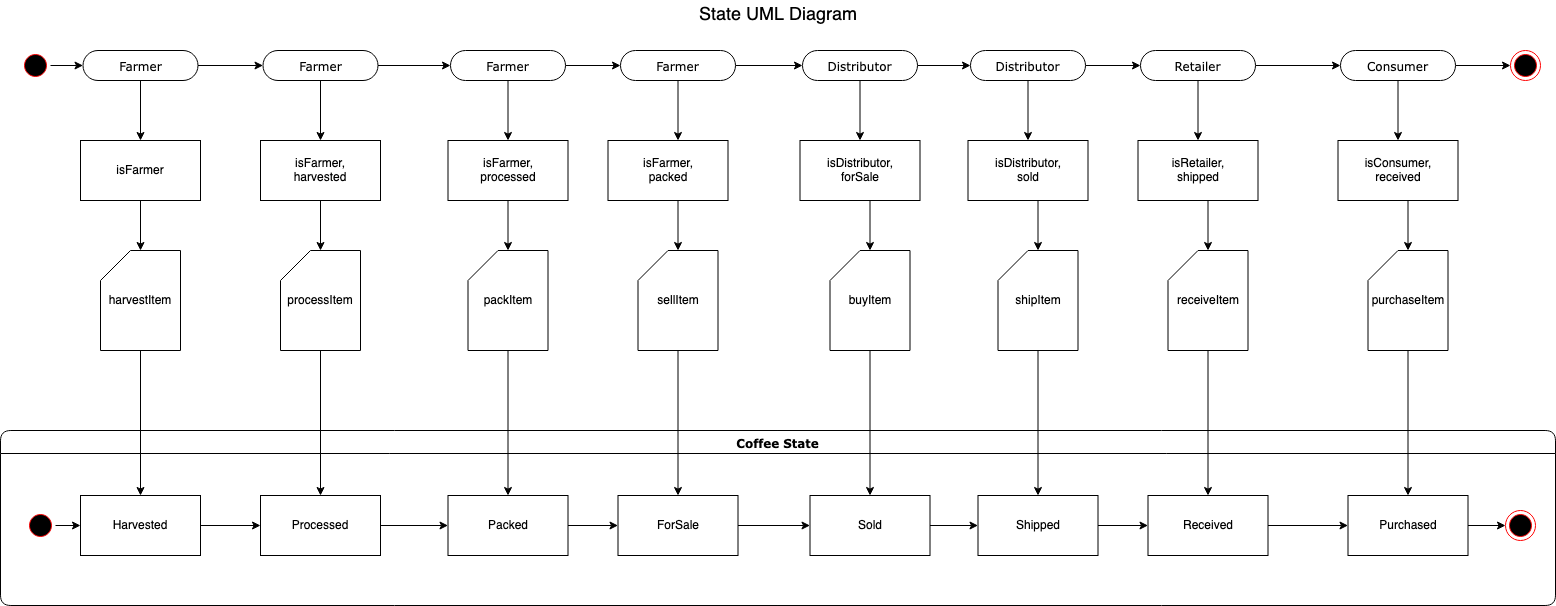

The diagram above was exported from draw.io. Its source (the exported page's mxGraphModel, read from the mxfile embedded in the PNG):
<mxGraphModel dx="1514" dy="718" grid="1" gridSize="10" guides="1" tooltips="1" connect="1" arrows="1" fold="1" page="1" pageScale="1" pageWidth="1100" pageHeight="850" background="none" math="0" shadow="0">
  <root>
    <mxCell id="0" />
    <mxCell id="1" parent="0" />
    <mxCell id="2a3bc250acf0617d-7" value="Coffee State" style="swimlane;whiteSpace=wrap;html=1;rounded=1;shadow=0;comic=0;labelBackgroundColor=none;strokeWidth=1;fontFamily=Verdana;fontSize=12;align=center;" parent="1" vertex="1">
      <mxGeometry x="80" y="440" width="1555" height="175" as="geometry" />
    </mxCell>
    <mxCell id="t_OWN8Zfkl1tniQ1qIlu-40" value="" style="ellipse;html=1;shape=endState;fillColor=#000000;strokeColor=#ff0000;rounded=1;shadow=0;comic=0;labelBackgroundColor=none;fontFamily=Verdana;fontSize=12;fontColor=#000000;align=center;" parent="2a3bc250acf0617d-7" vertex="1">
      <mxGeometry x="1505" y="80" width="30" height="30" as="geometry" />
    </mxCell>
    <mxCell id="t_OWN8Zfkl1tniQ1qIlu-43" value="" style="ellipse;html=1;shape=startState;fillColor=#000000;strokeColor=#ff0000;rounded=1;shadow=0;comic=0;labelBackgroundColor=none;fontFamily=Verdana;fontSize=12;fontColor=#000000;align=center;direction=south;" parent="2a3bc250acf0617d-7" vertex="1">
      <mxGeometry x="25" y="80" width="30" height="30" as="geometry" />
    </mxCell>
    <mxCell id="t_OWN8Zfkl1tniQ1qIlu-31" value="Purchased" style="rounded=0;whiteSpace=wrap;html=1;" parent="2a3bc250acf0617d-7" vertex="1">
      <mxGeometry x="1347.5" y="65" width="120" height="60" as="geometry" />
    </mxCell>
    <mxCell id="t_OWN8Zfkl1tniQ1qIlu-42" value="" style="edgeStyle=orthogonalEdgeStyle;rounded=0;orthogonalLoop=1;jettySize=auto;html=1;" parent="2a3bc250acf0617d-7" source="t_OWN8Zfkl1tniQ1qIlu-31" target="t_OWN8Zfkl1tniQ1qIlu-40" edge="1">
      <mxGeometry relative="1" as="geometry" />
    </mxCell>
    <mxCell id="t_OWN8Zfkl1tniQ1qIlu-24" value="Harvested" style="rounded=0;whiteSpace=wrap;html=1;" parent="2a3bc250acf0617d-7" vertex="1">
      <mxGeometry x="80" y="65" width="120" height="60" as="geometry" />
    </mxCell>
    <mxCell id="t_OWN8Zfkl1tniQ1qIlu-44" value="" style="edgeStyle=orthogonalEdgeStyle;rounded=0;orthogonalLoop=1;jettySize=auto;html=1;" parent="2a3bc250acf0617d-7" source="t_OWN8Zfkl1tniQ1qIlu-43" target="t_OWN8Zfkl1tniQ1qIlu-24" edge="1">
      <mxGeometry relative="1" as="geometry" />
    </mxCell>
    <mxCell id="t_OWN8Zfkl1tniQ1qIlu-25" value="Processed" style="rounded=0;whiteSpace=wrap;html=1;" parent="2a3bc250acf0617d-7" vertex="1">
      <mxGeometry x="260" y="65" width="120" height="60" as="geometry" />
    </mxCell>
    <mxCell id="t_OWN8Zfkl1tniQ1qIlu-32" value="" style="edgeStyle=orthogonalEdgeStyle;rounded=0;orthogonalLoop=1;jettySize=auto;html=1;" parent="2a3bc250acf0617d-7" source="t_OWN8Zfkl1tniQ1qIlu-24" target="t_OWN8Zfkl1tniQ1qIlu-25" edge="1">
      <mxGeometry relative="1" as="geometry" />
    </mxCell>
    <mxCell id="t_OWN8Zfkl1tniQ1qIlu-26" value="Packed" style="rounded=0;whiteSpace=wrap;html=1;" parent="2a3bc250acf0617d-7" vertex="1">
      <mxGeometry x="447.5" y="65" width="120" height="60" as="geometry" />
    </mxCell>
    <mxCell id="t_OWN8Zfkl1tniQ1qIlu-33" value="" style="edgeStyle=orthogonalEdgeStyle;rounded=0;orthogonalLoop=1;jettySize=auto;html=1;" parent="2a3bc250acf0617d-7" source="t_OWN8Zfkl1tniQ1qIlu-25" target="t_OWN8Zfkl1tniQ1qIlu-26" edge="1">
      <mxGeometry relative="1" as="geometry" />
    </mxCell>
    <mxCell id="t_OWN8Zfkl1tniQ1qIlu-27" value="ForSale" style="rounded=0;whiteSpace=wrap;html=1;" parent="2a3bc250acf0617d-7" vertex="1">
      <mxGeometry x="617.5" y="65" width="120" height="60" as="geometry" />
    </mxCell>
    <mxCell id="t_OWN8Zfkl1tniQ1qIlu-34" value="" style="edgeStyle=orthogonalEdgeStyle;rounded=0;orthogonalLoop=1;jettySize=auto;html=1;" parent="2a3bc250acf0617d-7" source="t_OWN8Zfkl1tniQ1qIlu-26" target="t_OWN8Zfkl1tniQ1qIlu-27" edge="1">
      <mxGeometry relative="1" as="geometry" />
    </mxCell>
    <mxCell id="t_OWN8Zfkl1tniQ1qIlu-29" value="Shipped" style="rounded=0;whiteSpace=wrap;html=1;" parent="2a3bc250acf0617d-7" vertex="1">
      <mxGeometry x="977.5" y="65" width="120" height="60" as="geometry" />
    </mxCell>
    <mxCell id="t_OWN8Zfkl1tniQ1qIlu-30" value="Received" style="rounded=0;whiteSpace=wrap;html=1;" parent="2a3bc250acf0617d-7" vertex="1">
      <mxGeometry x="1147.5" y="65" width="120" height="60" as="geometry" />
    </mxCell>
    <mxCell id="t_OWN8Zfkl1tniQ1qIlu-37" value="" style="edgeStyle=orthogonalEdgeStyle;rounded=0;orthogonalLoop=1;jettySize=auto;html=1;" parent="2a3bc250acf0617d-7" source="t_OWN8Zfkl1tniQ1qIlu-29" target="t_OWN8Zfkl1tniQ1qIlu-30" edge="1">
      <mxGeometry relative="1" as="geometry" />
    </mxCell>
    <mxCell id="t_OWN8Zfkl1tniQ1qIlu-38" value="" style="edgeStyle=orthogonalEdgeStyle;rounded=0;orthogonalLoop=1;jettySize=auto;html=1;" parent="2a3bc250acf0617d-7" source="t_OWN8Zfkl1tniQ1qIlu-30" target="t_OWN8Zfkl1tniQ1qIlu-31" edge="1">
      <mxGeometry relative="1" as="geometry" />
    </mxCell>
    <mxCell id="t_OWN8Zfkl1tniQ1qIlu-28" value="Sold" style="rounded=0;whiteSpace=wrap;html=1;" parent="2a3bc250acf0617d-7" vertex="1">
      <mxGeometry x="809.5" y="65" width="120" height="60" as="geometry" />
    </mxCell>
    <mxCell id="t_OWN8Zfkl1tniQ1qIlu-35" value="" style="edgeStyle=orthogonalEdgeStyle;rounded=0;orthogonalLoop=1;jettySize=auto;html=1;" parent="2a3bc250acf0617d-7" source="t_OWN8Zfkl1tniQ1qIlu-27" target="t_OWN8Zfkl1tniQ1qIlu-28" edge="1">
      <mxGeometry relative="1" as="geometry" />
    </mxCell>
    <mxCell id="t_OWN8Zfkl1tniQ1qIlu-36" value="" style="edgeStyle=orthogonalEdgeStyle;rounded=0;orthogonalLoop=1;jettySize=auto;html=1;" parent="2a3bc250acf0617d-7" source="t_OWN8Zfkl1tniQ1qIlu-28" target="t_OWN8Zfkl1tniQ1qIlu-29" edge="1">
      <mxGeometry relative="1" as="geometry" />
    </mxCell>
    <mxCell id="t_OWN8Zfkl1tniQ1qIlu-84" value="" style="edgeStyle=orthogonalEdgeStyle;rounded=0;orthogonalLoop=1;jettySize=auto;html=1;" parent="1" source="t_OWN8Zfkl1tniQ1qIlu-48" target="t_OWN8Zfkl1tniQ1qIlu-82" edge="1">
      <mxGeometry relative="1" as="geometry" />
    </mxCell>
    <mxCell id="t_OWN8Zfkl1tniQ1qIlu-96" value="" style="edgeStyle=orthogonalEdgeStyle;rounded=0;orthogonalLoop=1;jettySize=auto;html=1;" parent="1" source="t_OWN8Zfkl1tniQ1qIlu-48" target="t_OWN8Zfkl1tniQ1qIlu-54" edge="1">
      <mxGeometry relative="1" as="geometry" />
    </mxCell>
    <mxCell id="t_OWN8Zfkl1tniQ1qIlu-48" value="Distributor" style="rounded=1;whiteSpace=wrap;html=1;shadow=0;comic=0;labelBackgroundColor=none;strokeWidth=1;fontFamily=Verdana;fontSize=12;align=center;arcSize=50;" parent="1" vertex="1">
      <mxGeometry x="882" y="60" width="115" height="30" as="geometry" />
    </mxCell>
    <mxCell id="t_OWN8Zfkl1tniQ1qIlu-95" value="" style="edgeStyle=orthogonalEdgeStyle;rounded=0;orthogonalLoop=1;jettySize=auto;html=1;" parent="1" source="t_OWN8Zfkl1tniQ1qIlu-49" target="t_OWN8Zfkl1tniQ1qIlu-93" edge="1">
      <mxGeometry relative="1" as="geometry" />
    </mxCell>
    <mxCell id="t_OWN8Zfkl1tniQ1qIlu-103" value="" style="edgeStyle=orthogonalEdgeStyle;rounded=0;orthogonalLoop=1;jettySize=auto;html=1;" parent="1" source="t_OWN8Zfkl1tniQ1qIlu-49" target="t_OWN8Zfkl1tniQ1qIlu-50" edge="1">
      <mxGeometry relative="1" as="geometry" />
    </mxCell>
    <mxCell id="t_OWN8Zfkl1tniQ1qIlu-49" value="Retailer" style="rounded=1;whiteSpace=wrap;html=1;shadow=0;comic=0;labelBackgroundColor=none;strokeWidth=1;fontFamily=Verdana;fontSize=12;align=center;arcSize=50;" parent="1" vertex="1">
      <mxGeometry x="1220" y="60" width="115" height="30" as="geometry" />
    </mxCell>
    <mxCell id="t_OWN8Zfkl1tniQ1qIlu-102" value="" style="edgeStyle=orthogonalEdgeStyle;rounded=0;orthogonalLoop=1;jettySize=auto;html=1;" parent="1" source="t_OWN8Zfkl1tniQ1qIlu-50" target="t_OWN8Zfkl1tniQ1qIlu-100" edge="1">
      <mxGeometry relative="1" as="geometry" />
    </mxCell>
    <mxCell id="t_OWN8Zfkl1tniQ1qIlu-105" value="" style="edgeStyle=orthogonalEdgeStyle;rounded=0;orthogonalLoop=1;jettySize=auto;html=1;" parent="1" source="t_OWN8Zfkl1tniQ1qIlu-50" target="t_OWN8Zfkl1tniQ1qIlu-104" edge="1">
      <mxGeometry relative="1" as="geometry" />
    </mxCell>
    <mxCell id="t_OWN8Zfkl1tniQ1qIlu-50" value="Consumer" style="rounded=1;whiteSpace=wrap;html=1;shadow=0;comic=0;labelBackgroundColor=none;strokeWidth=1;fontFamily=Verdana;fontSize=12;align=center;arcSize=50;" parent="1" vertex="1">
      <mxGeometry x="1420" y="60" width="115" height="30" as="geometry" />
    </mxCell>
    <mxCell id="t_OWN8Zfkl1tniQ1qIlu-60" value="" style="edgeStyle=orthogonalEdgeStyle;rounded=0;orthogonalLoop=1;jettySize=auto;html=1;" parent="1" source="t_OWN8Zfkl1tniQ1qIlu-47" target="t_OWN8Zfkl1tniQ1qIlu-55" edge="1">
      <mxGeometry relative="1" as="geometry" />
    </mxCell>
    <mxCell id="t_OWN8Zfkl1tniQ1qIlu-63" value="" style="edgeStyle=orthogonalEdgeStyle;rounded=0;orthogonalLoop=1;jettySize=auto;html=1;" parent="1" source="t_OWN8Zfkl1tniQ1qIlu-47" target="t_OWN8Zfkl1tniQ1qIlu-51" edge="1">
      <mxGeometry relative="1" as="geometry" />
    </mxCell>
    <mxCell id="t_OWN8Zfkl1tniQ1qIlu-47" value="Farmer" style="rounded=1;whiteSpace=wrap;html=1;shadow=0;comic=0;labelBackgroundColor=none;strokeWidth=1;fontFamily=Verdana;fontSize=12;align=center;arcSize=50;" parent="1" vertex="1">
      <mxGeometry x="162.5" y="60" width="115" height="30" as="geometry" />
    </mxCell>
    <mxCell id="t_OWN8Zfkl1tniQ1qIlu-67" value="" style="edgeStyle=orthogonalEdgeStyle;rounded=0;orthogonalLoop=1;jettySize=auto;html=1;" parent="1" source="t_OWN8Zfkl1tniQ1qIlu-51" target="t_OWN8Zfkl1tniQ1qIlu-65" edge="1">
      <mxGeometry relative="1" as="geometry" />
    </mxCell>
    <mxCell id="t_OWN8Zfkl1tniQ1qIlu-74" value="" style="edgeStyle=orthogonalEdgeStyle;rounded=0;orthogonalLoop=1;jettySize=auto;html=1;" parent="1" source="t_OWN8Zfkl1tniQ1qIlu-51" target="t_OWN8Zfkl1tniQ1qIlu-52" edge="1">
      <mxGeometry relative="1" as="geometry" />
    </mxCell>
    <mxCell id="t_OWN8Zfkl1tniQ1qIlu-51" value="Farmer" style="rounded=1;whiteSpace=wrap;html=1;shadow=0;comic=0;labelBackgroundColor=none;strokeWidth=1;fontFamily=Verdana;fontSize=12;align=center;arcSize=50;" parent="1" vertex="1">
      <mxGeometry x="342.5" y="60" width="115" height="30" as="geometry" />
    </mxCell>
    <mxCell id="t_OWN8Zfkl1tniQ1qIlu-72" value="" style="edgeStyle=orthogonalEdgeStyle;rounded=0;orthogonalLoop=1;jettySize=auto;html=1;" parent="1" source="t_OWN8Zfkl1tniQ1qIlu-52" target="t_OWN8Zfkl1tniQ1qIlu-70" edge="1">
      <mxGeometry relative="1" as="geometry" />
    </mxCell>
    <mxCell id="t_OWN8Zfkl1tniQ1qIlu-79" value="" style="edgeStyle=orthogonalEdgeStyle;rounded=0;orthogonalLoop=1;jettySize=auto;html=1;" parent="1" source="t_OWN8Zfkl1tniQ1qIlu-52" target="t_OWN8Zfkl1tniQ1qIlu-53" edge="1">
      <mxGeometry relative="1" as="geometry" />
    </mxCell>
    <mxCell id="t_OWN8Zfkl1tniQ1qIlu-52" value="Farmer" style="rounded=1;whiteSpace=wrap;html=1;shadow=0;comic=0;labelBackgroundColor=none;strokeWidth=1;fontFamily=Verdana;fontSize=12;align=center;arcSize=50;" parent="1" vertex="1">
      <mxGeometry x="530" y="60" width="115" height="30" as="geometry" />
    </mxCell>
    <mxCell id="t_OWN8Zfkl1tniQ1qIlu-78" value="" style="edgeStyle=orthogonalEdgeStyle;rounded=0;orthogonalLoop=1;jettySize=auto;html=1;" parent="1" source="t_OWN8Zfkl1tniQ1qIlu-53" edge="1">
      <mxGeometry relative="1" as="geometry">
        <mxPoint x="757.5" y="150" as="targetPoint" />
      </mxGeometry>
    </mxCell>
    <mxCell id="t_OWN8Zfkl1tniQ1qIlu-85" value="" style="edgeStyle=orthogonalEdgeStyle;rounded=0;orthogonalLoop=1;jettySize=auto;html=1;" parent="1" source="t_OWN8Zfkl1tniQ1qIlu-53" target="t_OWN8Zfkl1tniQ1qIlu-48" edge="1">
      <mxGeometry relative="1" as="geometry" />
    </mxCell>
    <mxCell id="t_OWN8Zfkl1tniQ1qIlu-53" value="Farmer" style="rounded=1;whiteSpace=wrap;html=1;shadow=0;comic=0;labelBackgroundColor=none;strokeWidth=1;fontFamily=Verdana;fontSize=12;align=center;arcSize=50;" parent="1" vertex="1">
      <mxGeometry x="700" y="60" width="115" height="30" as="geometry" />
    </mxCell>
    <mxCell id="t_OWN8Zfkl1tniQ1qIlu-90" value="" style="edgeStyle=orthogonalEdgeStyle;rounded=0;orthogonalLoop=1;jettySize=auto;html=1;" parent="1" source="t_OWN8Zfkl1tniQ1qIlu-54" target="t_OWN8Zfkl1tniQ1qIlu-88" edge="1">
      <mxGeometry relative="1" as="geometry" />
    </mxCell>
    <mxCell id="t_OWN8Zfkl1tniQ1qIlu-97" value="" style="edgeStyle=orthogonalEdgeStyle;rounded=0;orthogonalLoop=1;jettySize=auto;html=1;" parent="1" source="t_OWN8Zfkl1tniQ1qIlu-54" target="t_OWN8Zfkl1tniQ1qIlu-49" edge="1">
      <mxGeometry relative="1" as="geometry" />
    </mxCell>
    <mxCell id="t_OWN8Zfkl1tniQ1qIlu-54" value="Distributor" style="rounded=1;whiteSpace=wrap;html=1;shadow=0;comic=0;labelBackgroundColor=none;strokeWidth=1;fontFamily=Verdana;fontSize=12;align=center;arcSize=50;" parent="1" vertex="1">
      <mxGeometry x="1050" y="60" width="115" height="30" as="geometry" />
    </mxCell>
    <mxCell id="t_OWN8Zfkl1tniQ1qIlu-61" value="" style="edgeStyle=orthogonalEdgeStyle;rounded=0;orthogonalLoop=1;jettySize=auto;html=1;" parent="1" source="t_OWN8Zfkl1tniQ1qIlu-55" target="t_OWN8Zfkl1tniQ1qIlu-59" edge="1">
      <mxGeometry relative="1" as="geometry" />
    </mxCell>
    <mxCell id="t_OWN8Zfkl1tniQ1qIlu-55" value="isFarmer" style="rounded=0;whiteSpace=wrap;html=1;" parent="1" vertex="1">
      <mxGeometry x="160" y="150" width="120" height="60" as="geometry" />
    </mxCell>
    <mxCell id="t_OWN8Zfkl1tniQ1qIlu-57" value="" style="edgeStyle=orthogonalEdgeStyle;rounded=0;orthogonalLoop=1;jettySize=auto;html=1;" parent="1" source="t_OWN8Zfkl1tniQ1qIlu-56" target="t_OWN8Zfkl1tniQ1qIlu-47" edge="1">
      <mxGeometry relative="1" as="geometry" />
    </mxCell>
    <mxCell id="t_OWN8Zfkl1tniQ1qIlu-56" value="" style="ellipse;html=1;shape=startState;fillColor=#000000;strokeColor=#ff0000;rounded=1;shadow=0;comic=0;labelBackgroundColor=none;fontFamily=Verdana;fontSize=12;fontColor=#000000;align=center;direction=south;" parent="1" vertex="1">
      <mxGeometry x="100" y="60" width="30" height="30" as="geometry" />
    </mxCell>
    <mxCell id="t_OWN8Zfkl1tniQ1qIlu-62" style="edgeStyle=orthogonalEdgeStyle;rounded=0;orthogonalLoop=1;jettySize=auto;html=1;entryX=0.5;entryY=0;entryDx=0;entryDy=0;" parent="1" source="t_OWN8Zfkl1tniQ1qIlu-59" target="t_OWN8Zfkl1tniQ1qIlu-24" edge="1">
      <mxGeometry relative="1" as="geometry" />
    </mxCell>
    <mxCell id="t_OWN8Zfkl1tniQ1qIlu-59" value="harvestItem" style="shape=card;whiteSpace=wrap;html=1;" parent="1" vertex="1">
      <mxGeometry x="180" y="260" width="80" height="100" as="geometry" />
    </mxCell>
    <mxCell id="t_OWN8Zfkl1tniQ1qIlu-64" value="" style="edgeStyle=orthogonalEdgeStyle;rounded=0;orthogonalLoop=1;jettySize=auto;html=1;" parent="1" source="t_OWN8Zfkl1tniQ1qIlu-65" target="t_OWN8Zfkl1tniQ1qIlu-66" edge="1">
      <mxGeometry relative="1" as="geometry" />
    </mxCell>
    <mxCell id="t_OWN8Zfkl1tniQ1qIlu-65" value="&lt;div&gt;isFarmer,&lt;/div&gt;&lt;div&gt;harvested&lt;br&gt;&lt;/div&gt;" style="rounded=0;whiteSpace=wrap;html=1;" parent="1" vertex="1">
      <mxGeometry x="340" y="150" width="120" height="60" as="geometry" />
    </mxCell>
    <mxCell id="t_OWN8Zfkl1tniQ1qIlu-68" style="edgeStyle=orthogonalEdgeStyle;rounded=0;orthogonalLoop=1;jettySize=auto;html=1;" parent="1" source="t_OWN8Zfkl1tniQ1qIlu-66" target="t_OWN8Zfkl1tniQ1qIlu-25" edge="1">
      <mxGeometry relative="1" as="geometry" />
    </mxCell>
    <mxCell id="t_OWN8Zfkl1tniQ1qIlu-66" value="processItem" style="shape=card;whiteSpace=wrap;html=1;" parent="1" vertex="1">
      <mxGeometry x="360" y="260" width="80" height="100" as="geometry" />
    </mxCell>
    <mxCell id="t_OWN8Zfkl1tniQ1qIlu-69" value="" style="edgeStyle=orthogonalEdgeStyle;rounded=0;orthogonalLoop=1;jettySize=auto;html=1;" parent="1" source="t_OWN8Zfkl1tniQ1qIlu-70" target="t_OWN8Zfkl1tniQ1qIlu-71" edge="1">
      <mxGeometry relative="1" as="geometry" />
    </mxCell>
    <mxCell id="t_OWN8Zfkl1tniQ1qIlu-70" value="&lt;div&gt;isFarmer,&lt;/div&gt;&lt;div&gt;processed&lt;br&gt;&lt;/div&gt;" style="rounded=0;whiteSpace=wrap;html=1;" parent="1" vertex="1">
      <mxGeometry x="527.5" y="150" width="120" height="60" as="geometry" />
    </mxCell>
    <mxCell id="t_OWN8Zfkl1tniQ1qIlu-73" style="edgeStyle=orthogonalEdgeStyle;rounded=0;orthogonalLoop=1;jettySize=auto;html=1;" parent="1" source="t_OWN8Zfkl1tniQ1qIlu-71" target="t_OWN8Zfkl1tniQ1qIlu-26" edge="1">
      <mxGeometry relative="1" as="geometry" />
    </mxCell>
    <mxCell id="t_OWN8Zfkl1tniQ1qIlu-71" value="packItem" style="shape=card;whiteSpace=wrap;html=1;" parent="1" vertex="1">
      <mxGeometry x="547.5" y="260" width="80" height="100" as="geometry" />
    </mxCell>
    <mxCell id="t_OWN8Zfkl1tniQ1qIlu-75" value="" style="edgeStyle=orthogonalEdgeStyle;rounded=0;orthogonalLoop=1;jettySize=auto;html=1;" parent="1" target="t_OWN8Zfkl1tniQ1qIlu-77" edge="1">
      <mxGeometry relative="1" as="geometry">
        <mxPoint x="757.5" y="210" as="sourcePoint" />
      </mxGeometry>
    </mxCell>
    <mxCell id="t_OWN8Zfkl1tniQ1qIlu-76" value="&lt;div&gt;isFarmer,&lt;/div&gt;&lt;div&gt;packed&lt;br&gt;&lt;/div&gt;" style="rounded=0;whiteSpace=wrap;html=1;" parent="1" vertex="1">
      <mxGeometry x="687.5" y="150" width="120" height="60" as="geometry" />
    </mxCell>
    <mxCell id="t_OWN8Zfkl1tniQ1qIlu-80" style="edgeStyle=orthogonalEdgeStyle;rounded=0;orthogonalLoop=1;jettySize=auto;html=1;" parent="1" source="t_OWN8Zfkl1tniQ1qIlu-77" target="t_OWN8Zfkl1tniQ1qIlu-27" edge="1">
      <mxGeometry relative="1" as="geometry" />
    </mxCell>
    <mxCell id="t_OWN8Zfkl1tniQ1qIlu-77" value="sellItem" style="shape=card;whiteSpace=wrap;html=1;" parent="1" vertex="1">
      <mxGeometry x="717.5" y="260" width="80" height="100" as="geometry" />
    </mxCell>
    <mxCell id="t_OWN8Zfkl1tniQ1qIlu-81" value="" style="edgeStyle=orthogonalEdgeStyle;rounded=0;orthogonalLoop=1;jettySize=auto;html=1;" parent="1" target="t_OWN8Zfkl1tniQ1qIlu-83" edge="1">
      <mxGeometry relative="1" as="geometry">
        <mxPoint x="949.5" y="210" as="sourcePoint" />
      </mxGeometry>
    </mxCell>
    <mxCell id="t_OWN8Zfkl1tniQ1qIlu-82" value="&lt;div&gt;isDistributor,&lt;/div&gt;&lt;div&gt;forSale&lt;br&gt;&lt;/div&gt;" style="rounded=0;whiteSpace=wrap;html=1;" parent="1" vertex="1">
      <mxGeometry x="879.5" y="150" width="120" height="60" as="geometry" />
    </mxCell>
    <mxCell id="t_OWN8Zfkl1tniQ1qIlu-86" style="edgeStyle=orthogonalEdgeStyle;rounded=0;orthogonalLoop=1;jettySize=auto;html=1;entryX=0.5;entryY=0;entryDx=0;entryDy=0;" parent="1" source="t_OWN8Zfkl1tniQ1qIlu-83" target="t_OWN8Zfkl1tniQ1qIlu-28" edge="1">
      <mxGeometry relative="1" as="geometry" />
    </mxCell>
    <mxCell id="t_OWN8Zfkl1tniQ1qIlu-83" value="buyItem" style="shape=card;whiteSpace=wrap;html=1;" parent="1" vertex="1">
      <mxGeometry x="909.5" y="260" width="80" height="100" as="geometry" />
    </mxCell>
    <mxCell id="t_OWN8Zfkl1tniQ1qIlu-87" value="" style="edgeStyle=orthogonalEdgeStyle;rounded=0;orthogonalLoop=1;jettySize=auto;html=1;" parent="1" target="t_OWN8Zfkl1tniQ1qIlu-89" edge="1">
      <mxGeometry relative="1" as="geometry">
        <mxPoint x="1117.5" y="210" as="sourcePoint" />
      </mxGeometry>
    </mxCell>
    <mxCell id="t_OWN8Zfkl1tniQ1qIlu-88" value="&lt;div&gt;isDistributor,&lt;/div&gt;&lt;div&gt;sold&lt;br&gt;&lt;/div&gt;" style="rounded=0;whiteSpace=wrap;html=1;" parent="1" vertex="1">
      <mxGeometry x="1047.5" y="150" width="120" height="60" as="geometry" />
    </mxCell>
    <mxCell id="t_OWN8Zfkl1tniQ1qIlu-91" style="edgeStyle=orthogonalEdgeStyle;rounded=0;orthogonalLoop=1;jettySize=auto;html=1;entryX=0.5;entryY=0;entryDx=0;entryDy=0;" parent="1" source="t_OWN8Zfkl1tniQ1qIlu-89" target="t_OWN8Zfkl1tniQ1qIlu-29" edge="1">
      <mxGeometry relative="1" as="geometry" />
    </mxCell>
    <mxCell id="t_OWN8Zfkl1tniQ1qIlu-89" value="shipItem" style="shape=card;whiteSpace=wrap;html=1;" parent="1" vertex="1">
      <mxGeometry x="1077.5" y="260" width="80" height="100" as="geometry" />
    </mxCell>
    <mxCell id="t_OWN8Zfkl1tniQ1qIlu-92" value="" style="edgeStyle=orthogonalEdgeStyle;rounded=0;orthogonalLoop=1;jettySize=auto;html=1;" parent="1" target="t_OWN8Zfkl1tniQ1qIlu-94" edge="1">
      <mxGeometry relative="1" as="geometry">
        <mxPoint x="1287.5" y="210" as="sourcePoint" />
      </mxGeometry>
    </mxCell>
    <mxCell id="t_OWN8Zfkl1tniQ1qIlu-93" value="&lt;div&gt;isRetailer,&lt;/div&gt;&lt;div&gt;shipped&lt;br&gt;&lt;/div&gt;" style="rounded=0;whiteSpace=wrap;html=1;" parent="1" vertex="1">
      <mxGeometry x="1217.5" y="150" width="120" height="60" as="geometry" />
    </mxCell>
    <mxCell id="t_OWN8Zfkl1tniQ1qIlu-98" style="edgeStyle=orthogonalEdgeStyle;rounded=0;orthogonalLoop=1;jettySize=auto;html=1;" parent="1" source="t_OWN8Zfkl1tniQ1qIlu-94" target="t_OWN8Zfkl1tniQ1qIlu-30" edge="1">
      <mxGeometry relative="1" as="geometry" />
    </mxCell>
    <mxCell id="t_OWN8Zfkl1tniQ1qIlu-94" value="receiveItem" style="shape=card;whiteSpace=wrap;html=1;" parent="1" vertex="1">
      <mxGeometry x="1247.5" y="260" width="80" height="100" as="geometry" />
    </mxCell>
    <mxCell id="t_OWN8Zfkl1tniQ1qIlu-99" value="" style="edgeStyle=orthogonalEdgeStyle;rounded=0;orthogonalLoop=1;jettySize=auto;html=1;" parent="1" target="t_OWN8Zfkl1tniQ1qIlu-101" edge="1">
      <mxGeometry relative="1" as="geometry">
        <mxPoint x="1487.5" y="210" as="sourcePoint" />
      </mxGeometry>
    </mxCell>
    <mxCell id="t_OWN8Zfkl1tniQ1qIlu-100" value="&lt;div&gt;isConsumer,&lt;/div&gt;&lt;div&gt;received&lt;br&gt;&lt;/div&gt;" style="rounded=0;whiteSpace=wrap;html=1;" parent="1" vertex="1">
      <mxGeometry x="1417.5" y="150" width="120" height="60" as="geometry" />
    </mxCell>
    <mxCell id="t_OWN8Zfkl1tniQ1qIlu-106" style="edgeStyle=orthogonalEdgeStyle;rounded=0;orthogonalLoop=1;jettySize=auto;html=1;" parent="1" source="t_OWN8Zfkl1tniQ1qIlu-101" target="t_OWN8Zfkl1tniQ1qIlu-31" edge="1">
      <mxGeometry relative="1" as="geometry" />
    </mxCell>
    <mxCell id="t_OWN8Zfkl1tniQ1qIlu-101" value="purchaseItem" style="shape=card;whiteSpace=wrap;html=1;" parent="1" vertex="1">
      <mxGeometry x="1447.5" y="260" width="80" height="100" as="geometry" />
    </mxCell>
    <mxCell id="t_OWN8Zfkl1tniQ1qIlu-104" value="" style="ellipse;html=1;shape=endState;fillColor=#000000;strokeColor=#ff0000;rounded=1;shadow=0;comic=0;labelBackgroundColor=none;fontFamily=Verdana;fontSize=12;fontColor=#000000;align=center;" parent="1" vertex="1">
      <mxGeometry x="1590" y="60" width="30" height="30" as="geometry" />
    </mxCell>
    <mxCell id="0EPpo0ulCYNU5CGxBcw3-1" value="&lt;font style=&quot;font-size: 18px;&quot;&gt;State UML Diagram&lt;/font&gt;" style="text;html=1;strokeColor=none;fillColor=none;align=center;verticalAlign=middle;whiteSpace=wrap;rounded=0;" vertex="1" parent="1">
      <mxGeometry x="753.75" y="10" width="207.5" height="30" as="geometry" />
    </mxCell>
  </root>
</mxGraphModel>